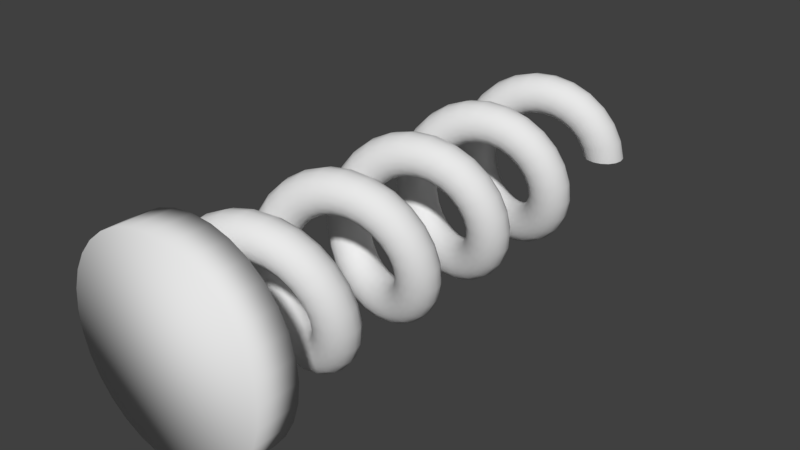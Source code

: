 # Source: Resorte.blend  (saved by Blender 2.77.0; exported with 4.5.12 LTS)
import bpy
from mathutils import Matrix  # noqa: F401  (used for matrix-valued properties, if any)

bpy.ops.wm.read_factory_settings(use_empty=True)
scene = bpy.context.scene
scene.name = 'Scene'

# ---- collections
col_collection_1 = bpy.data.collections.new('Collection 1'); scene.collection.children.link(col_collection_1)

# ---- world
world_world = bpy.data.worlds.new('World'); scene.world = world_world
world_world.color = (0.05088, 0.05088, 0.05088)
world_world.use_sun_shadow = False
world_world.sun_shadow_jitter_overblur = 0.0
world_world.cycles.sampling_method = 'MANUAL'

# ---- meshes
me_circle = bpy.data.meshes.new('Circle')
me_circle.from_pydata([(0.4, 1.49e-08, 2.235e-08), (0.3924, -0.03827, 5.215e-08), (0.3707, -0.07071, 4.47e-08), (0.3383, -0.09239, 4.47e-08), (0.3, -0.1, 4.191e-08), (0.2617, -0.09239, 7.451e-09), (0.2293, -0.07071, 7.451e-09), (0.2076, -0.03827, 7.451e-09), (0.2, -1.49e-08, 7.451e-09), (0.2076, 0.03827, 7.451e-09), (0.2293, 0.07071, 7.451e-09), (0.2617, 0.09239, 7.451e-09), (0.3, 0.1, 1.211e-08), (0.3383, 0.09239, 1.49e-08), (0.3707, 0.07071, 1.49e-08), (0.3924, 0.03827, 2.235e-08)], [], [(1, 2, 3, 4, 5, 6, 7, 8, 9, 10, 11, 12, 13, 14, 15, 0)])
me_circle.polygons.foreach_set('use_smooth', [True] * 1)
me_circle.use_remesh_preserve_volume = False
me_circle.use_remesh_preserve_attributes = False
me_circle.use_mirror_vertex_groups = False
me_circle.update()
me_cylinder = bpy.data.meshes.new('Cylinder')
me_cylinder.from_pydata([(2.678e-08, 0.1, 0.5), (2.678e-08, -0.1, 0.5), (0.09755, 0.1, 0.4904), (0.09755, -0.1, 0.4904), (0.1913, 0.1, 0.4619), (0.1913, -0.1, 0.4619), (0.2778, 0.1, 0.4157), (0.2778, -0.1, 0.4157), (0.3536, 0.1, 0.3536), (0.3536, -0.1, 0.3536), (0.4157, 0.1, 0.2778), (0.4157, -0.1, 0.2778), (0.4619, 0.1, 0.1913), (0.4619, -0.1, 0.1913), (0.4904, 0.1, 0.09754), (0.4904, -0.1, 0.09755), (0.5, 0.1, -1.495e-07), (0.5, -0.1, -6.007e-08), (0.4904, 0.1, -0.09755), (0.4904, -0.1, -0.09755), (0.4619, 0.1, -0.1913), (0.4619, -0.1, -0.1913), (0.4157, 0.1, -0.2778), (0.4157, -0.1, -0.2778), (0.3536, 0.1, -0.3536), (0.3536, -0.1, -0.3536), (0.2778, 0.1, -0.4157), (0.2778, -0.1, -0.4157), (0.1913, 0.1, -0.4619), (0.1913, -0.1, -0.4619), (0.09755, 0.1, -0.4904), (0.09755, -0.1, -0.4904), (-1.361e-07, 0.1, -0.5), (-1.361e-07, -0.1, -0.5), (-0.09755, 0.1, -0.4904), (-0.09755, -0.1, -0.4904), (-0.1913, 0.1, -0.4619), (-0.1913, -0.1, -0.4619), (-0.2778, 0.1, -0.4157), (-0.2778, -0.1, -0.4157), (-0.3536, 0.1, -0.3536), (-0.3536, -0.1, -0.3536), (-0.4157, 0.1, -0.2778), (-0.4157, -0.1, -0.2778), (-0.4619, 0.1, -0.1913), (-0.4619, -0.1, -0.1913), (-0.4904, 0.1, -0.09754), (-0.4904, -0.1, -0.09754), (-0.5, 0.1, 2.976e-07), (-0.5, -0.1, 3.572e-07), (-0.4904, 0.1, 0.09755), (-0.4904, -0.1, 0.09755), (-0.4619, 0.1, 0.1913), (-0.4619, -0.1, 0.1913), (-0.4157, 0.1, 0.2778), (-0.4157, -0.1, 0.2778), (-0.3536, 0.1, 0.3536), (-0.3536, -0.1, 0.3536), (-0.2778, 0.1, 0.4157), (-0.2778, -0.1, 0.4157), (-0.1913, 0.1, 0.4619), (-0.1913, -0.1, 0.4619), (-0.09754, 0.1, 0.4904), (-0.09754, -0.1, 0.4904)], [], [(0, 1, 3, 2), (2, 3, 5, 4), (4, 5, 7, 6), (6, 7, 9, 8), (8, 9, 11, 10), (10, 11, 13, 12), (12, 13, 15, 14), (14, 15, 17, 16), (16, 17, 19, 18), (18, 19, 21, 20), (20, 21, 23, 22), (22, 23, 25, 24), (24, 25, 27, 26), (26, 27, 29, 28), (28, 29, 31, 30), (30, 31, 33, 32), (32, 33, 35, 34), (34, 35, 37, 36), (36, 37, 39, 38), (38, 39, 41, 40), (40, 41, 43, 42), (42, 43, 45, 44), (44, 45, 47, 46), (46, 47, 49, 48), (48, 49, 51, 50), (50, 51, 53, 52), (52, 53, 55, 54), (54, 55, 57, 56), (56, 57, 59, 58), (58, 59, 61, 60), (3, 1, 63, 61, 59, 57, 55, 53, 51, 49, 47, 45, 43, 41, 39, 37, 35, 33, 31, 29, 27, 25, 23, 21, 19, 17, 15, 13, 11, 9, 7, 5), (60, 61, 63, 62), (62, 63, 1, 0), (0, 2, 4, 6, 8, 10, 12, 14, 16, 18, 20, 22, 24, 26, 28, 30, 32, 34, 36, 38, 40, 42, 44, 46, 48, 50, 52, 54, 56, 58, 60, 62)])
me_cylinder.polygons.foreach_set('use_smooth', [True] * 34)
me_cylinder.use_remesh_preserve_volume = False
me_cylinder.use_remesh_preserve_attributes = False
me_cylinder.use_mirror_vertex_groups = False
me_cylinder.update()

# ---- objects
ob_circle = bpy.data.objects.new('Circle', me_circle)
ob_cylinder = bpy.data.objects.new('Cylinder', me_cylinder)

# ---- transforms, parenting, visibility, modifiers, constraints
ob_circle.location = (0.0, -2.501, 0.0)
ob_circle.lineart.crease_threshold = 0.0
_m = ob_circle.modifiers.new('Screw', 'SCREW')
_m.steps = 128
_m.render_steps = 128
_m.axis = 'Y'
_m.angle = 31.42
_m.screw_offset = 2.5
_m.merge_threshold = 0.0
ob_cylinder.location = (0.0, -2.501, 0.0)
ob_cylinder.lineart.crease_threshold = 0.0

# ---- collection membership
col_collection_1.objects.link(ob_circle)
col_collection_1.objects.link(ob_cylinder)

# ---- scene / render settings (as saved in the file)
scene.frame_start = 1; scene.frame_end = 250; scene.frame_set(1)
scene.render.engine = 'BLENDER_EEVEE_NEXT'
scene.render.resolution_percentage = 50
scene.render.dither_intensity = 0.0
scene.cycles.use_denoising = False
scene.cycles.samples = 128
scene.cycles.sampling_pattern = 'TABULATED_SOBOL'
scene.cycles.light_sampling_threshold = 0.0
scene.cycles.use_adaptive_sampling = False
scene.cycles.use_light_tree = False
scene.cycles.blur_glossy = 0.0
scene.cycles.sample_clamp_indirect = 0.0
scene.view_settings.view_transform = 'Standard'
bpy.context.view_layer.update()

# ---- added for rendering (the .blend has no active camera and no usable light): camera, sun
cam_auto = bpy.data.cameras.new('AutoCamera')
cam_auto.lens = 50.0
cam_auto.sensor_width = 36.0
cam_auto.clip_end = 1000.0
ob_auto_camera = bpy.data.objects.new('AutoCamera', cam_auto)
scene.collection.objects.link(ob_auto_camera)
ob_auto_camera.location = (2.82004, -4.63509, 2.25603)
ob_auto_camera.rotation_euler = (1.09748, -7.21219e-08, 0.694738)
scene.camera = ob_auto_camera
light_auto_sun = bpy.data.lights.new('AutoSun', 'SUN')
light_auto_sun.energy = 3.0
light_auto_sun.angle = 0.0523599
ob_auto_sun = bpy.data.objects.new('AutoSun', light_auto_sun)
scene.collection.objects.link(ob_auto_sun)
ob_auto_sun.rotation_euler = (0.872665, 0.174533, 0.523599)
bpy.context.view_layer.update()
